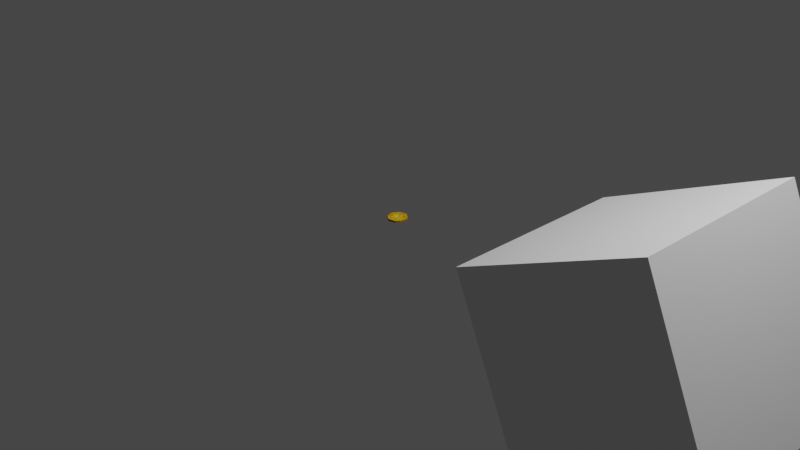 # Source: realistic-coin.blend  (saved by Blender 3.4.6; exported with 4.5.12 LTS)
import bpy
from mathutils import Matrix  # noqa: F401  (used for matrix-valued properties, if any)

bpy.ops.wm.read_factory_settings(use_empty=True)
scene = bpy.context.scene
scene.name = 'Scene'

# ---- collections
col_collection = bpy.data.collections.new('Collection'); scene.collection.children.link(col_collection)

# ---- images (referenced by path relative to the original .blend; pixels are not part of the script)
import os
ASSET_DIR = os.environ.get("B2B_ASSET_DIR", "")  # directory of the original .blend (textures are referenced by path, not embedded)
HERE = os.path.dirname(os.path.abspath(__file__))  # packed textures are extracted next to this script under _unpacked/

def load_image(name, relpath, width, height, colorspace="sRGB"):
    """Load a texture the original file referenced (path relative to the .blend, or extracted next to this script)."""
    p = next((c for c in (os.path.join(HERE, relpath), os.path.join(ASSET_DIR, relpath)) if relpath and os.path.exists(c)), "")
    if p:
        img = bpy.data.images.load(p, check_existing=True)
        img.name = name
    else:  # same state as the original file: an image datablock whose file is absent (Cycles renders it pink)
        img = bpy.data.images.new(name, width, height)
        img.source = "FILE"
        img.filepath = "//" + (relpath or name)
    img.colorspace_settings.name = colorspace
    return img
img_coin01_2_png_002 = load_image('coin01_2.png.002', '_unpacked/coin01_2.4be6bc80.png', 128, 64, 'Non-Color')
img_coin01_2_export_png_001 = load_image('coin01_2-export.png.001', '_unpacked/coin01_2-export.ee5e3e96.png', 1280, 640, 'sRGB')

# ---- materials (node trees are filled in below, after node groups)
mat_coinunlit_001 = bpy.data.materials.new('CoinUnlit.001')
mat_coinunlit_001.use_transparency_overlap = False
mat_coinunlit_001.show_transparent_back = False
mat_coinunlit_001.use_transparent_shadow = False
mat_coinunlit_001.diffuse_color = (1.0, 1.0, 1.0, 1.0)
mat_coinunlit_001.roughness = 0.5528
mat_coinunlit_001.specular_intensity = 1.0
mat_coinunlit_001.metallic = 1.0

# ---- material node trees
mat_coinunlit_001.use_nodes = True; mat_coinunlit_001.node_tree.nodes.clear()
_N = mat_coinunlit_001.node_tree.nodes; _L = mat_coinunlit_001.node_tree.links
n0 = _N.new('ShaderNodeBsdfPrincipled'); n0.name = 'Principled BSDF'; n0.location = (10, 300)
n0.distribution = 'GGX'
n0.subsurface_method = 'BURLEY'
n0.inputs[2].default_value = 0.5528
n0.inputs[3].default_value = 1.45
n0.inputs[13].default_value = 0.0
n0.inputs[27].default_value = (0.0, 0.0, 0.0, 1.0)
n0.inputs[28].default_value = 1.0
n1 = _N.new('ShaderNodeNormalMap'); n1.name = 'Normal Map'; n1.location = (-300, -300)
n1.label = 'Normal/Map'
n2 = _N.new('ShaderNodeTexImage'); n2.name = 'Image Texture.001'; n2.location = (-300, 0)
n2.image = img_coin01_2_png_002
n3 = _N.new('ShaderNodeOutputMaterial'); n3.name = 'Material Output'; n3.location = (300, 300)
n4 = _N.new('ShaderNodeTexImage'); n4.name = 'Image Texture'; n4.location = (-300, 600)
n4.image = img_coin01_2_export_png_001
n4.interpolation = 'Closest'
_L.new(n0.outputs[0], n3.inputs[0])
_L.new(n1.outputs[0], n0.inputs[5])
_L.new(n4.outputs[0], n0.inputs[0])
_L.new(n2.outputs[1], n0.inputs[4])
n3.is_active_output = True

# ---- world
world_world = bpy.data.worlds.new('World'); scene.world = world_world
world_world.use_nodes = True; world_world.node_tree.nodes.clear()
_N = world_world.node_tree.nodes; _L = world_world.node_tree.links
n0 = _N.new('ShaderNodeOutputWorld'); n0.name = 'World Output'; n0.location = (300, 300)
n1 = _N.new('ShaderNodeBackground'); n1.name = 'Background'; n1.location = (10, 300)
n1.inputs[0].default_value = (0.05088, 0.05088, 0.05088, 1.0)
_L.new(n1.outputs[0], n0.inputs[0])
n0.is_active_output = True
world_world.color = (0.05088, 0.05088, 0.05088)
world_world.use_sun_shadow = False
world_world.sun_shadow_jitter_overblur = 0.0

# ---- cameras
cam_camera = bpy.data.cameras.new('Camera')
cam_camera.clip_end = 100.0
cam_camera.ortho_scale = 7.314

# ---- lights
light_light = bpy.data.lights.new('Light', 'POINT')
light_light.transmission_factor = 0.0
light_light.energy = 1000.0
light_light.shadow_soft_size = 0.1
light_light.shadow_maximum_resolution = 0.006
light_light.use_absolute_resolution = True

# ---- meshes
me_coin_001 = bpy.data.meshes.new('Coin.001')
me_coin_001.from_pydata([(0.0, 1.0, -1.0), (0.7071, 0.7071, -1.0), (0.7071, 0.7071, 1.0), (0.0, 1.0, 1.0), (0.7071, 0.7071, -1.0), (1.0, 0.0, -1.0), (1.0, 0.0, 1.0), (0.7071, 0.7071, 1.0), (1.0, 0.0, -1.0), (0.7071, -0.7071, -1.0), (0.7071, -0.7071, 1.0), (1.0, 0.0, 1.0), (0.7071, -0.7071, -1.0), (0.0, -1.0, -1.0), (0.0, -1.0, 1.0), (0.7071, -0.7071, 1.0), (0.0, -1.0, -1.0), (-0.7071, -0.7071, -1.0), (-0.7071, -0.7071, 1.0), (0.0, -1.0, 1.0), (-0.7071, -0.7071, -1.0), (-1.0, 0.0, -1.0), (-1.0, 0.0, 1.0), (-0.7071, -0.7071, 1.0), (0.7071, 0.7071, 1.0), (1.0, 0.0, 1.0), (0.7071, -0.7071, 1.0), (0.0, 1.0, 1.0), (0.0, -1.0, 1.0), (-0.7071, 0.7071, 1.0), (-0.7071, -0.7071, 1.0), (-1.0, 0.0, 1.0), (-1.0, 0.0, -1.0), (-0.7071, 0.7071, -1.0), (-0.7071, 0.7071, 1.0), (-1.0, 0.0, 1.0), (-0.7071, 0.7071, -1.0), (0.0, 1.0, -1.0), (0.0, 1.0, 1.0), (-0.7071, 0.7071, 1.0), (0.7071, -0.7071, -1.0), (1.0, 0.0, -1.0), (0.7071, 0.7071, -1.0), (0.0, -1.0, -1.0), (0.0, 1.0, -1.0), (-0.7071, -0.7071, -1.0), (-0.7071, 0.7071, -1.0), (-1.0, 0.0, -1.0)], [], [(2, 1, 0), (3, 2, 0), (6, 5, 4), (7, 6, 4), (10, 9, 8), (11, 10, 8), (14, 13, 12), (15, 14, 12), (18, 17, 16), (19, 18, 16), (22, 21, 20), (23, 22, 20), (26, 25, 24), (24, 27, 26), (27, 28, 26), (27, 29, 28), (29, 30, 28), (29, 31, 30), (34, 33, 32), (35, 34, 32), (38, 37, 36), (39, 38, 36), (42, 41, 40), (40, 43, 42), (43, 44, 42), (43, 45, 44), (45, 46, 44), (45, 47, 46)])
me_coin_001.polygons.foreach_set('use_smooth', [True] * 28)
_uv = me_coin_001.uv_layers.new(name='UV0')
_uv.uv.foreach_set('vector', [0.5275, 0.962, 0.4756, 0.962, 0.4756, 0.8596, 0.5275, 0.8596, 0.5275, 0.962, 0.4756, 0.8596, 0.5275, 0.962, 0.4756, 0.962, 0.4756, 0.8596, 0.5275, 0.8596, 0.5275, 0.962, 0.4756, 0.8596, 0.5275, 0.962, 0.4756, 0.962, 0.4756, 0.8596, 0.5275, 0.8596, 0.5275, 0.962, 0.4756, 0.8596, 0.5275, 0.962, 0.4756, 0.962, 0.4756, 0.8596, 0.5275, 0.8596, 0.5275, 0.962, 0.4756, 0.8596, 0.5275, 0.962, 0.4756, 0.962, 0.4756, 0.8596, 0.5275, 0.8596, 0.5275, 0.962, 0.4756, 0.8596, 0.5275, 0.962, 0.4756, 0.962, 0.4756, 0.8596, 0.5275, 0.8596, 0.5275, 0.962, 0.4756, 0.8596, 0.4073, 0.8471, 0.2389, 0.9857, 0.06999, 0.8448, 0.06999, 0.8448, -0.000434, 0.507, 0.4073, 0.8471, -0.000434, 0.507, 0.4766, 0.5102, 0.4073, 0.8471, -0.000434, 0.507, 0.06887, 0.1701, 0.4766, 0.5102, 0.06887, 0.1701, 0.4062, 0.1724, 0.4766, 0.5102, 0.06887, 0.1701, 0.2373, 0.03153, 0.4062, 0.1724, 0.5275, 0.962, 0.4756, 0.962, 0.4756, 0.8596, 0.5275, 0.8596, 0.5275, 0.962, 0.4756, 0.8596, 0.5275, 0.962, 0.4756, 0.962, 0.4756, 0.8596, 0.5275, 0.8596, 0.5275, 0.962, 0.4756, 0.8596, 0.9319, 0.1765, 0.7604, 0.03987, 0.589, 0.1765, 0.589, 0.1765, 0.518, 0.5062, 0.9319, 0.1765, 0.518, 0.5062, 1.003, 0.5062, 0.9319, 0.1765, 0.518, 0.5062, 0.589, 0.8359, 1.003, 0.5062, 0.589, 0.8359, 0.9319, 0.8359, 1.003, 0.5062, 0.589, 0.8359, 0.7604, 0.9725, 0.9319, 0.8359])
me_coin_001.materials.append(mat_coinunlit_001)
me_coin_001.use_remesh_fix_poles = True
me_coin_001.use_remesh_preserve_attributes = False
me_coin_001.update()
me_coin_001.normals_split_custom_set([tuple(v) for v in zip(*[iter([0.3827, 0.9239, 0.0, 0.3827, 0.9239, 0.0, 0.3827, 0.9239, 0.0, 0.3827, 0.9239, 0.0, 0.3827, 0.9239, 0.0, 0.3827, 0.9239, 0.0, 0.9239, 0.3827, 0.0, 0.9239, 0.3827, 0.0, 0.9239, 0.3827, 0.0, 0.9239, 0.3827, 0.0, 0.9239, 0.3827, 0.0, 0.9239, 0.3827, 0.0, 0.9239, -0.3827, 0.0, 0.9239, -0.3827, 0.0, 0.9239, -0.3827, 0.0, 0.9239, -0.3827, 0.0, 0.9239, -0.3827, 0.0, 0.9239, -0.3827, 0.0, 0.3827, -0.9239, 0.0, 0.3827, -0.9239, 0.0, 0.3827, -0.9239, 0.0, 0.3827, -0.9239, 0.0, 0.3827, -0.9239, 0.0, 0.3827, -0.9239, 0.0, -0.3827, -0.9239, 0.0, -0.3827, -0.9239, 0.0, -0.3827, -0.9239, 0.0, -0.3827, -0.9239, 0.0, -0.3827, -0.9239, 0.0, -0.3827, -0.9239, 0.0, -0.9239, -0.3827, 0.0, -0.9239, -0.3827, 0.0, -0.9239, -0.3827, 0.0, -0.9239, -0.3827, 0.0, -0.9239, -0.3827, 0.0, -0.9239, -0.3827, 0.0, -5.62e-08, 0.0, 1.0, 0.0, 0.0, 1.0, 0.0, 0.0, 1.0, 0.0, 0.0, 1.0, -1.405e-08, 0.0, 1.0, -5.62e-08, 0.0, 1.0, -1.405e-08, 0.0, 1.0, -8.188e-08, 0.0, 1.0, -5.62e-08, 0.0, 1.0, -1.405e-08, 0.0, 1.0, -1.987e-08, 0.0, 1.0, -8.188e-08, 0.0, 1.0, -1.987e-08, 0.0, 1.0, -9.934e-08, 0.0, 1.0, -8.188e-08, 0.0, 1.0, -1.987e-08, 0.0, 1.0, 0.0, 0.0, 1.0, -9.934e-08, 0.0, 1.0, -0.9239, 0.3827, 0.0, -0.9239, 0.3827, 0.0, -0.9239, 0.3827, 0.0, -0.9239, 0.3827, 0.0, -0.9239, 0.3827, 0.0, -0.9239, 0.3827, 0.0, -0.3827, 0.9239, 0.0, -0.3827, 0.9239, 0.0, -0.3827, 0.9239, 0.0, -0.3827, 0.9239, 0.0, -0.3827, 0.9239, 0.0, -0.3827, 0.9239, 0.0, -5.62e-08, 0.0, -1.0, 0.0, 0.0, -1.0, 0.0, 0.0, -1.0, 0.0, 0.0, -1.0, -1.405e-08, 0.0, -1.0, -5.62e-08, 0.0, -1.0, -1.405e-08, 0.0, -1.0, -8.188e-08, 0.0, -1.0, -5.62e-08, 0.0, -1.0, -1.405e-08, 0.0, -1.0, -1.987e-08, 0.0, -1.0, -8.188e-08, 0.0, -1.0, -1.987e-08, 0.0, -1.0, -9.934e-08, 0.0, -1.0, -8.188e-08, 0.0, -1.0, -1.987e-08, 0.0, -1.0, 0.0, 0.0, -1.0, -9.934e-08, 0.0, -1.0])] * 3)])
me_cube_022 = bpy.data.meshes.new('Cube.022')
me_cube_022.from_pydata([(-1.0, -1.0, -1.0), (-1.0, -1.0, 1.0), (-1.0, 1.0, -1.0), (-1.0, 1.0, 1.0), (1.0, -1.0, -1.0), (1.0, -1.0, 1.0), (1.0, 1.0, -1.0), (1.0, 1.0, 1.0)], [], [(0, 1, 3, 2), (2, 3, 7, 6), (6, 7, 5, 4), (4, 5, 1, 0), (2, 6, 4, 0), (7, 3, 1, 5)])
_uv = me_cube_022.uv_layers.new(name='UVMap')
_uv.uv.foreach_set('vector', [0.375, 0.0, 0.625, 0.0, 0.625, 0.25, 0.375, 0.25, 0.375, 0.25, 0.625, 0.25, 0.625, 0.5, 0.375, 0.5, 0.375, 0.5, 0.625, 0.5, 0.625, 0.75, 0.375, 0.75, 0.375, 0.75, 0.625, 0.75, 0.625, 1.0, 0.375, 1.0, 0.125, 0.5, 0.375, 0.5, 0.375, 0.75, 0.125, 0.75, 0.625, 0.5, 0.875, 0.5, 0.875, 0.75, 0.625, 0.75])
me_cube_022.update()

# ---- objects
ob_light = bpy.data.objects.new('Light', light_light)
ob_camera = bpy.data.objects.new('Camera', cam_camera)
ob_coin = bpy.data.objects.new('Coin', me_coin_001)
ob_cube = bpy.data.objects.new('Cube', me_cube_022)

# ---- transforms, parenting, visibility, modifiers, constraints
ob_light.location = (4.076, 1.005, 5.904)
ob_light.rotation_euler = (0.6503, 0.05522, 1.866)
ob_light.lock_rotations_4d = False
ob_light.empty_display_type = 'ARROWS'
ob_light.color = (0.0, 0.0, 0.0, 0.0)
ob_light.lineart.crease_threshold = 0.0
ob_camera.location = (7.359, -6.926, 4.958)
ob_camera.rotation_euler = (1.109, 0.0, 0.8149)
ob_camera.lock_rotations_4d = False
ob_camera.empty_display_type = 'ARROWS'
ob_camera.color = (0.0, 0.0, 0.0, 0.0)
ob_camera.display_type = 'WIRE'
ob_camera.lineart.crease_threshold = 0.0
ob_coin.location = (-0.003909, -0.01977, 0.02027)
ob_coin.rotation_euler = (0.0, 0.0, -1.0)
ob_coin.scale = (0.1077, 0.1077, 0.01077)
ob_coin.color = (0.8, 0.8, 0.8, 1.0)
ob_cube.location = (3.071, 0.0, -3.553e-15)
ob_cube.rotation_euler = (0.0, 2.727, 0.0)

# ---- collection membership
col_collection.objects.link(ob_light)
col_collection.objects.link(ob_camera)
col_collection.objects.link(ob_coin)
col_collection.objects.link(ob_cube)

# ---- scene / render settings (as saved in the file)
scene.camera = ob_camera
scene.frame_start = 1; scene.frame_end = 250; scene.frame_set(56)
scene.render.engine = 'BLENDER_EEVEE_NEXT'
scene.cycles.sampling_pattern = 'TABULATED_SOBOL'
scene.cycles.use_light_tree = False
scene.view_settings.view_transform = 'Filmic'
bpy.context.view_layer.update()
